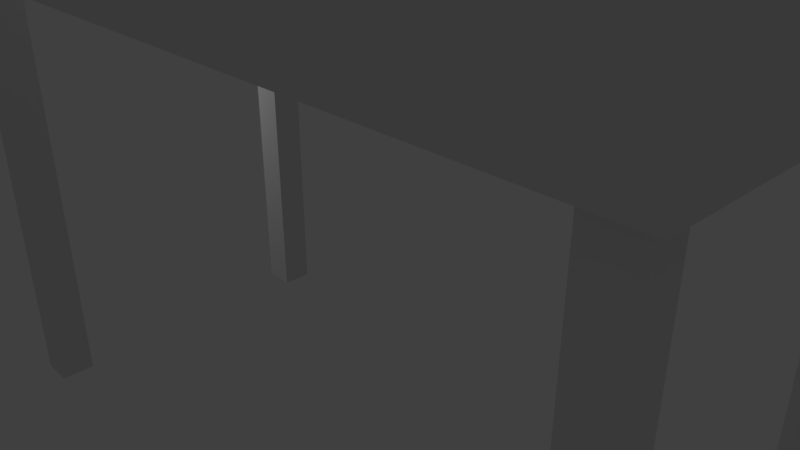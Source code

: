 # Source: Table.blend  (saved by Blender 2.78.0; exported with 4.5.12 LTS)
import bpy
from mathutils import Matrix  # noqa: F401  (used for matrix-valued properties, if any)

bpy.ops.wm.read_factory_settings(use_empty=True)
scene = bpy.context.scene
scene.name = 'Scene'

# ---- collections
col_collection_1 = bpy.data.collections.new('Collection 1'); scene.collection.children.link(col_collection_1)

# ---- materials (node trees are filled in below, after node groups)
mat_material_woodtable = bpy.data.materials.new('material_woodtable')
mat_material_woodtable.alpha_threshold = 0.0
mat_material_woodtable.use_transparent_shadow = False
mat_material_woodtable.roughness = 0.5
mat_material_woodtableleg = bpy.data.materials.new('material_woodtableleg')
mat_material_woodtableleg.alpha_threshold = 0.0
mat_material_woodtableleg.use_transparent_shadow = False
mat_material_woodtableleg.roughness = 0.5

# ---- material node trees

# ---- world
world_world = bpy.data.worlds.new('World'); scene.world = world_world
world_world.color = (0.05088, 0.05088, 0.05088)
world_world.use_sun_shadow = False
world_world.sun_shadow_jitter_overblur = 0.0
world_world.cycles.sampling_method = 'MANUAL'

# ---- cameras
cam_camera = bpy.data.cameras.new('Camera')
cam_camera.clip_end = 100.0
cam_camera.lens = 35.0
cam_camera.sensor_width = 32.0
cam_camera.sensor_height = 18.0
cam_camera.ortho_scale = 7.314
cam_camera.dof.focus_distance = 0.0
cam_camera.dof.aperture_fstop = 128.0

# ---- lights
light_lamp = bpy.data.lights.new('Lamp', 'POINT')
light_lamp.transmission_factor = 0.0
light_lamp.cutoff_distance = 30.0
light_lamp.energy = 100.0
light_lamp.shadow_buffer_clip_start = 1.001
light_lamp.shadow_soft_size = 0.1
light_lamp.shadow_maximum_resolution = 0.006
light_lamp.use_absolute_resolution = True

# ---- meshes
me_cube_001 = bpy.data.meshes.new('Cube.001')
me_cube_001.from_pydata([(-21.0, -8.0, -1.218), (-21.0, -8.0, 0.7815), (-19.0, -10.0, -1.218), (-19.0, -10.0, 0.7815), (-19.0, -8.0, -1.218), (-19.0, -8.0, 0.7815), (22.0, 11.0, 0.7815), (22.0, -11.0, 0.7815), (-22.0, -11.0, 0.7815), (-22.0, 11.0, 0.7815), (22.0, 11.0, 0.9662), (22.0, -11.0, 0.9662), (-22.0, -11.0, 0.9662), (-22.0, 11.0, 0.9662), (19.0, -10.0, -1.218), (19.0, -10.0, 0.7815), (21.0, -10.0, -1.218), (21.0, -10.0, 0.7815), (21.0, -8.0, 0.7815), (-21.0, 8.0, -1.218), (-21.0, 8.0, 0.7815), (-21.0, 10.0, -1.218), (-21.0, 10.0, 0.7815), (-19.0, 8.0, -1.218), (-19.0, 8.0, 0.7815), (-19.0, 10.0, -1.218), (-19.0, 10.0, 0.7815), (19.0, 8.0, -1.218), (19.0, 8.0, 0.7815), (21.0, 8.0, -1.218), (21.0, 8.0, 0.7815), (21.0, 10.0, -1.218), (-21.0, -10.0, -1.218), (-21.0, -10.0, 0.7815), (19.0, -8.0, -1.218), (19.0, -8.0, 0.7815), (21.0, -8.0, -1.218), (19.0, 10.0, -1.218), (19.0, 10.0, 0.7815), (21.0, 10.0, 0.7815)], [], [(32, 33, 1, 0), (0, 1, 5, 4), (4, 5, 3, 2), (0, 4, 2, 32), (5, 1, 33, 3), (6, 7, 8, 9), (10, 13, 12, 11), (6, 10, 11, 7), (7, 11, 12, 8), (8, 12, 13, 9), (10, 6, 9, 13), (14, 15, 35, 34), (36, 18, 17, 16), (16, 17, 15, 14), (34, 36, 16, 14), (18, 35, 15, 17), (19, 20, 22, 21), (21, 22, 26, 25), (25, 26, 24, 23), (23, 24, 20, 19), (21, 25, 23, 19), (26, 22, 20, 24), (27, 28, 38, 37), (31, 39, 30, 29), (29, 30, 28, 27), (37, 31, 29, 27), (39, 38, 28, 30), (2, 3, 33, 32), (34, 35, 18, 36), (37, 38, 39, 31)])
me_cube_001.polygons.foreach_set('material_index', [1, 1, 1, 1, 1, 0, 0, 0, 0, 0, 0, 1, 1, 1, 1, 1, 1, 1, 1, 1, 1, 1, 1, 1, 1, 1, 1, 1, 1, 1])
_uv = me_cube_001.uv_layers.new(name='UVMap')
_uv.uv.foreach_set('vector', [1.0, 2.769e-05, 1.0, 1.0, 2.766e-05, 1.0, 2.769e-05, 2.769e-05, 2.766e-05, 1.0, 2.769e-05, 2.769e-05, 1.0, 2.769e-05, 1.0, 1.0, 1.0, 2.769e-05, 1.0, 1.0, 2.766e-05, 1.0, 2.769e-05, 2.769e-05, 0.0, 0.0, 1.0, 0.0, 1.0, 1.0, 0.0, 1.0, 0.0, 0.0, 1.0, 0.0, 1.0, 1.0, 0.0, 1.0, 0.9998, 0.4998, 0.0001954, 0.4998, 0.0001953, 0.0001998, 0.9998, 0.0001953, 0.0, 0.0, 2.0, 0.0, 2.0, 1.506, 0.0, 1.506, 1.506, 0.0001953, 1.506, 0.08214, 0.0001998, 0.08214, 0.0001999, 0.0001953, 2.0, 0.0001976, 2.0, 0.05455, 0.0001998, 0.05454, 0.0001998, 0.0001953, 0.0001953, 0.08214, 0.0001953, 0.0001998, 1.506, 0.0001998, 1.506, 0.08214, 2.0, 0.0001953, 2.0, 0.05455, 0.0001954, 0.05455, 0.0001953, 0.0001954, 1.0, 2.769e-05, 1.0, 1.0, 2.766e-05, 1.0, 2.769e-05, 2.769e-05, 1.0, 2.769e-05, 1.0, 1.0, 2.766e-05, 1.0, 2.769e-05, 2.769e-05, 1.0, 2.769e-05, 1.0, 1.0, 2.766e-05, 1.0, 2.769e-05, 2.769e-05, 0.0, 0.0, 1.0, 0.0, 1.0, 1.0, 0.0, 1.0, 0.0, 0.0, 1.0, 0.0, 1.0, 1.0, 0.0, 1.0, 1.0, 2.769e-05, 1.0, 1.0, 2.766e-05, 1.0, 2.769e-05, 2.769e-05, 1.0, 2.769e-05, 1.0, 1.0, 2.766e-05, 1.0, 2.769e-05, 2.769e-05, 1.0, 2.769e-05, 1.0, 1.0, 2.766e-05, 1.0, 2.769e-05, 2.769e-05, 1.0, 2.769e-05, 1.0, 1.0, 2.766e-05, 1.0, 2.769e-05, 2.769e-05, 0.0, 0.0, 1.0, 0.0, 1.0, 1.0, 0.0, 1.0, 0.0, 0.0, 1.0, 0.0, 1.0, 1.0, 0.0, 1.0, 1.0, 2.769e-05, 1.0, 1.0, 2.766e-05, 1.0, 2.769e-05, 2.769e-05, 1.0, 2.769e-05, 1.0, 1.0, 2.766e-05, 1.0, 2.769e-05, 2.769e-05, 1.0, 2.769e-05, 1.0, 1.0, 2.766e-05, 1.0, 2.769e-05, 2.769e-05, 0.0, 0.0, 1.0, 0.0, 1.0, 1.0, 0.0, 1.0, 0.0, 0.0, 1.0, 0.0, 1.0, 1.0, 0.0, 1.0, 1.0, 2.769e-05, 1.0, 1.0, 2.766e-05, 1.0, 2.769e-05, 2.769e-05, 1.0, 2.769e-05, 1.0, 1.0, 2.766e-05, 1.0, 2.769e-05, 2.769e-05, 1.0, 2.769e-05, 1.0, 1.0, 2.766e-05, 1.0, 2.769e-05, 2.769e-05])
me_cube_001.materials.append(mat_material_woodtable)
me_cube_001.materials.append(mat_material_woodtableleg)
me_cube_001.use_remesh_preserve_volume = False
me_cube_001.use_remesh_preserve_attributes = False
me_cube_001.use_mirror_vertex_groups = False
me_cube_001.update()

# ---- objects
ob_leg_bl = bpy.data.objects.new('leg-bl', me_cube_001)
ob_lamp = bpy.data.objects.new('Lamp', light_lamp)
ob_camera = bpy.data.objects.new('Camera', cam_camera)

# ---- transforms, parenting, visibility, modifiers, constraints
ob_leg_bl.location = (0.0, 0.0, 0.71)
ob_leg_bl.scale = (0.25, 0.25, 3.25)
ob_leg_bl.lineart.crease_threshold = 0.0
ob_lamp.location = (-7.635, 0.1169, 2.184)
ob_lamp.rotation_euler = (0.6503, 0.05522, 1.866)
ob_lamp.lock_rotations_4d = False
ob_lamp.empty_display_type = 'ARROWS'
ob_lamp.color = (0.0, 0.0, 0.0, 0.0)
ob_lamp.lineart.crease_threshold = 0.0
ob_camera.location = (7.481, -6.508, 5.344)
ob_camera.rotation_euler = (1.109, 0.0, 0.8149)
ob_camera.lock_rotations_4d = False
ob_camera.empty_display_type = 'ARROWS'
ob_camera.color = (0.0, 0.0, 0.0, 0.0)
ob_camera.display_type = 'WIRE'
ob_camera.lineart.crease_threshold = 0.0

# ---- collection membership
col_collection_1.objects.link(ob_leg_bl)
col_collection_1.objects.link(ob_lamp)
col_collection_1.objects.link(ob_camera)

# ---- scene / render settings (as saved in the file)
scene.camera = ob_camera
scene.frame_start = 1; scene.frame_end = 250; scene.frame_set(1)
scene.render.engine = 'BLENDER_EEVEE_NEXT'
scene.render.resolution_percentage = 50
scene.render.dither_intensity = 0.0
scene.cycles.use_denoising = False
scene.cycles.samples = 128
scene.cycles.sampling_pattern = 'TABULATED_SOBOL'
scene.cycles.light_sampling_threshold = 0.0
scene.cycles.use_adaptive_sampling = False
scene.cycles.use_light_tree = False
scene.cycles.blur_glossy = 0.0
scene.cycles.sample_clamp_indirect = 0.0
scene.view_settings.view_transform = 'Standard'
bpy.context.view_layer.update()

